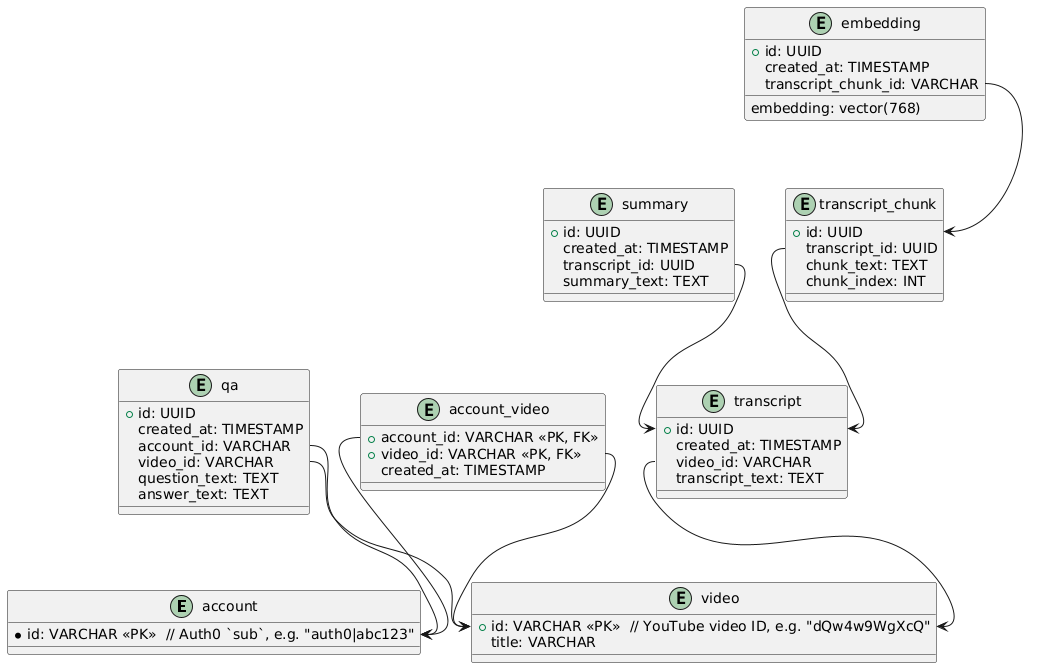

The diagram above was rendered by PlantUML. Its source (embedded in the PNG):
@startuml
entity "account" {
  *id: VARCHAR <<PK>>  // Auth0 `sub`, e.g. "auth0|abc123"
}

entity "video" {
  +id: VARCHAR <<PK>>  // YouTube video ID, e.g. "dQw4w9WgXcQ"
  title: VARCHAR
}

entity "account_video" {
  +account_id: VARCHAR <<PK, FK>>
  +video_id: VARCHAR <<PK, FK>>
  created_at: TIMESTAMP
}

entity "transcript" {
  +id: UUID
  created_at: TIMESTAMP
  video_id: VARCHAR
  transcript_text: TEXT
}

entity "summary" {
  +id: UUID
  created_at: TIMESTAMP
  transcript_id: UUID
  summary_text: TEXT
}

entity "qa" {
  +id: UUID
  created_at: TIMESTAMP
  account_id: VARCHAR
  video_id: VARCHAR
  question_text: TEXT
  answer_text: TEXT
}

entity "transcript_chunk" {
  +id: UUID
  transcript_id: UUID
  chunk_text: TEXT
  chunk_index: INT
}

entity "embedding" {
  +id: UUID
  created_at: TIMESTAMP
  transcript_chunk_id: VARCHAR
  embedding: vector(768)
}

'account-video relationship
account_video::account_id --> account::id
account_video::video_id --> video::id

'video-transcript relationship
transcript::video_id --> video::id

'video-summary relationship
summary::transcript_id --> transcript::id

'video-qa relationship
qa::video_id --> video::id
qa::account_id --> account::id

'transcript-transcript_chunk relationship
transcript_chunk::transcript_id --> transcript::id

'transcript_chunk-embedding relationship
embedding::transcript_chunk_id --> transcript_chunk::id
@enduml